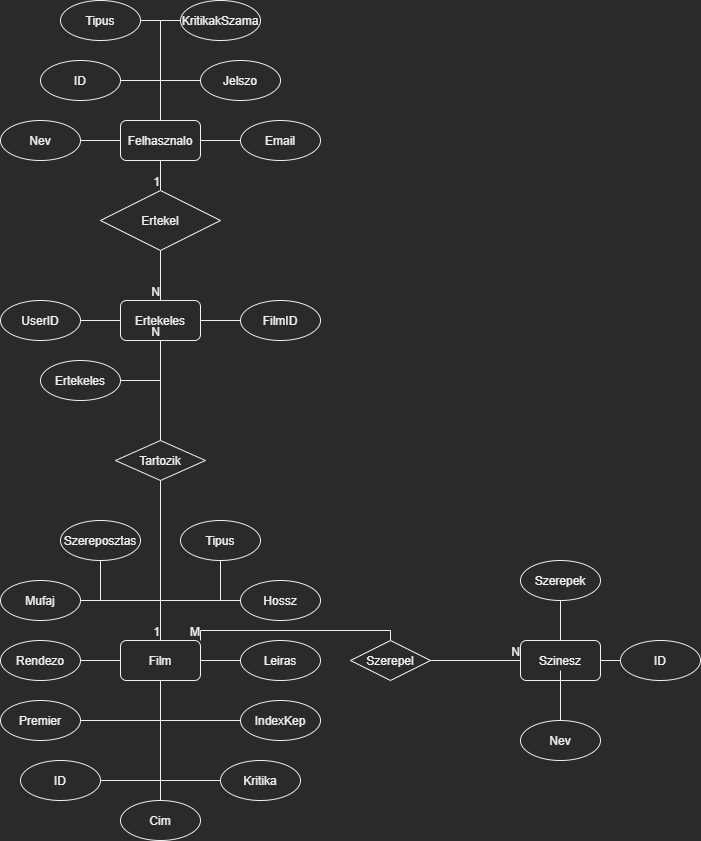

The diagram above was exported from draw.io. Its source (the exported page's mxGraphModel, read from the mxfile embedded in the PNG):
<mxGraphModel dx="1038" dy="547" grid="1" gridSize="10" guides="1" tooltips="1" connect="1" arrows="1" fold="1" page="1" pageScale="1" pageWidth="827" pageHeight="1169" math="0" shadow="0">
  <root>
    <mxCell id="0" />
    <mxCell id="1" parent="0" />
    <mxCell id="d9ijes6r-509xgAEc50h-1" value="Felhasznalo" style="rounded=1;whiteSpace=wrap;html=1;" parent="1" vertex="1">
      <mxGeometry x="160" y="200" width="80" height="40" as="geometry" />
    </mxCell>
    <mxCell id="sw6xKbftjkctf3ZFxCMC-7" style="edgeStyle=orthogonalEdgeStyle;rounded=0;orthogonalLoop=1;jettySize=auto;html=1;exitX=1;exitY=1;exitDx=0;exitDy=0;entryX=0.5;entryY=0;entryDx=0;entryDy=0;endArrow=none;endFill=0;" edge="1" parent="1" source="sw6xKbftjkctf3ZFxCMC-1" target="d9ijes6r-509xgAEc50h-1">
      <mxGeometry relative="1" as="geometry">
        <Array as="points">
          <mxPoint x="148" y="160" />
          <mxPoint x="200" y="160" />
        </Array>
      </mxGeometry>
    </mxCell>
    <mxCell id="sw6xKbftjkctf3ZFxCMC-1" value="ID" style="ellipse;whiteSpace=wrap;html=1;" vertex="1" parent="1">
      <mxGeometry x="80" y="140" width="80" height="40" as="geometry" />
    </mxCell>
    <mxCell id="sw6xKbftjkctf3ZFxCMC-6" style="edgeStyle=orthogonalEdgeStyle;rounded=0;orthogonalLoop=1;jettySize=auto;html=1;entryX=0;entryY=0.5;entryDx=0;entryDy=0;endArrow=none;endFill=0;" edge="1" parent="1" source="sw6xKbftjkctf3ZFxCMC-2" target="d9ijes6r-509xgAEc50h-1">
      <mxGeometry relative="1" as="geometry" />
    </mxCell>
    <mxCell id="sw6xKbftjkctf3ZFxCMC-2" value="Nev" style="ellipse;whiteSpace=wrap;html=1;" vertex="1" parent="1">
      <mxGeometry x="40" y="200" width="80" height="40" as="geometry" />
    </mxCell>
    <mxCell id="sw6xKbftjkctf3ZFxCMC-8" style="edgeStyle=orthogonalEdgeStyle;rounded=0;orthogonalLoop=1;jettySize=auto;html=1;endArrow=none;endFill=0;" edge="1" parent="1" source="sw6xKbftjkctf3ZFxCMC-3">
      <mxGeometry relative="1" as="geometry">
        <mxPoint x="200" y="200" as="targetPoint" />
        <Array as="points">
          <mxPoint x="200" y="160" />
        </Array>
      </mxGeometry>
    </mxCell>
    <mxCell id="sw6xKbftjkctf3ZFxCMC-3" value="Jelszo" style="ellipse;whiteSpace=wrap;html=1;" vertex="1" parent="1">
      <mxGeometry x="240" y="140" width="80" height="40" as="geometry" />
    </mxCell>
    <mxCell id="sw6xKbftjkctf3ZFxCMC-9" style="edgeStyle=orthogonalEdgeStyle;rounded=0;orthogonalLoop=1;jettySize=auto;html=1;endArrow=none;endFill=0;" edge="1" parent="1" source="sw6xKbftjkctf3ZFxCMC-4" target="d9ijes6r-509xgAEc50h-1">
      <mxGeometry relative="1" as="geometry" />
    </mxCell>
    <mxCell id="sw6xKbftjkctf3ZFxCMC-4" value="Email" style="ellipse;whiteSpace=wrap;html=1;" vertex="1" parent="1">
      <mxGeometry x="280" y="200" width="80" height="40" as="geometry" />
    </mxCell>
    <mxCell id="sw6xKbftjkctf3ZFxCMC-67" style="edgeStyle=orthogonalEdgeStyle;rounded=0;orthogonalLoop=1;jettySize=auto;html=1;endArrow=none;endFill=0;" edge="1" parent="1">
      <mxGeometry relative="1" as="geometry">
        <mxPoint x="200" y="160" as="targetPoint" />
        <mxPoint x="220" y="100" as="sourcePoint" />
      </mxGeometry>
    </mxCell>
    <mxCell id="sw6xKbftjkctf3ZFxCMC-10" value="KritikakSzama" style="ellipse;whiteSpace=wrap;html=1;" vertex="1" parent="1">
      <mxGeometry x="220" y="80" width="80" height="40" as="geometry" />
    </mxCell>
    <mxCell id="sw6xKbftjkctf3ZFxCMC-12" value="Szinesz" style="rounded=1;whiteSpace=wrap;html=1;" vertex="1" parent="1">
      <mxGeometry x="560" y="720" width="80" height="40" as="geometry" />
    </mxCell>
    <mxCell id="sw6xKbftjkctf3ZFxCMC-23" style="edgeStyle=orthogonalEdgeStyle;rounded=0;orthogonalLoop=1;jettySize=auto;html=1;endArrow=none;endFill=0;" edge="1" parent="1" source="sw6xKbftjkctf3ZFxCMC-14" target="sw6xKbftjkctf3ZFxCMC-12">
      <mxGeometry relative="1" as="geometry" />
    </mxCell>
    <mxCell id="sw6xKbftjkctf3ZFxCMC-14" value="Szerepek" style="ellipse;whiteSpace=wrap;html=1;" vertex="1" parent="1">
      <mxGeometry x="560" y="640" width="80" height="40" as="geometry" />
    </mxCell>
    <mxCell id="sw6xKbftjkctf3ZFxCMC-91" style="edgeStyle=orthogonalEdgeStyle;rounded=0;orthogonalLoop=1;jettySize=auto;html=1;entryX=0.5;entryY=0.75;entryDx=0;entryDy=0;entryPerimeter=0;endArrow=none;endFill=0;" edge="1" parent="1" source="sw6xKbftjkctf3ZFxCMC-16" target="sw6xKbftjkctf3ZFxCMC-12">
      <mxGeometry relative="1" as="geometry" />
    </mxCell>
    <mxCell id="sw6xKbftjkctf3ZFxCMC-16" value="Nev" style="ellipse;whiteSpace=wrap;html=1;" vertex="1" parent="1">
      <mxGeometry x="560" y="800" width="80" height="40" as="geometry" />
    </mxCell>
    <mxCell id="sw6xKbftjkctf3ZFxCMC-19" style="edgeStyle=orthogonalEdgeStyle;rounded=0;orthogonalLoop=1;jettySize=auto;html=1;endArrow=none;endFill=0;" edge="1" parent="1" target="sw6xKbftjkctf3ZFxCMC-12">
      <mxGeometry relative="1" as="geometry">
        <mxPoint x="667" y="740" as="sourcePoint" />
      </mxGeometry>
    </mxCell>
    <mxCell id="sw6xKbftjkctf3ZFxCMC-20" value="ID" style="ellipse;whiteSpace=wrap;html=1;" vertex="1" parent="1">
      <mxGeometry x="660" y="720" width="80" height="40" as="geometry" />
    </mxCell>
    <mxCell id="sw6xKbftjkctf3ZFxCMC-24" value="Film" style="rounded=1;whiteSpace=wrap;html=1;" vertex="1" parent="1">
      <mxGeometry x="160" y="720" width="80" height="40" as="geometry" />
    </mxCell>
    <mxCell id="sw6xKbftjkctf3ZFxCMC-43" style="edgeStyle=orthogonalEdgeStyle;rounded=0;orthogonalLoop=1;jettySize=auto;html=1;endArrow=none;endFill=0;entryX=0.5;entryY=1;entryDx=0;entryDy=0;" edge="1" parent="1" source="sw6xKbftjkctf3ZFxCMC-26" target="sw6xKbftjkctf3ZFxCMC-24">
      <mxGeometry relative="1" as="geometry">
        <mxPoint x="200" y="770" as="targetPoint" />
        <Array as="points">
          <mxPoint x="200" y="860" />
        </Array>
      </mxGeometry>
    </mxCell>
    <mxCell id="sw6xKbftjkctf3ZFxCMC-26" value="ID" style="ellipse;whiteSpace=wrap;html=1;" vertex="1" parent="1">
      <mxGeometry x="60" y="840" width="80" height="40" as="geometry" />
    </mxCell>
    <mxCell id="sw6xKbftjkctf3ZFxCMC-50" style="edgeStyle=orthogonalEdgeStyle;rounded=0;orthogonalLoop=1;jettySize=auto;html=1;endArrow=none;endFill=0;" edge="1" parent="1" source="sw6xKbftjkctf3ZFxCMC-30" target="sw6xKbftjkctf3ZFxCMC-24">
      <mxGeometry relative="1" as="geometry" />
    </mxCell>
    <mxCell id="sw6xKbftjkctf3ZFxCMC-30" value="Cim" style="ellipse;whiteSpace=wrap;html=1;" vertex="1" parent="1">
      <mxGeometry x="160" y="880" width="80" height="40" as="geometry" />
    </mxCell>
    <mxCell id="sw6xKbftjkctf3ZFxCMC-84" style="edgeStyle=orthogonalEdgeStyle;rounded=0;orthogonalLoop=1;jettySize=auto;html=1;endArrow=none;endFill=0;" edge="1" parent="1" source="sw6xKbftjkctf3ZFxCMC-31">
      <mxGeometry relative="1" as="geometry">
        <mxPoint x="280" y="680" as="targetPoint" />
        <Array as="points">
          <mxPoint x="260" y="680" />
        </Array>
      </mxGeometry>
    </mxCell>
    <mxCell id="sw6xKbftjkctf3ZFxCMC-31" value="Tipus" style="ellipse;whiteSpace=wrap;html=1;" vertex="1" parent="1">
      <mxGeometry x="220" y="600" width="80" height="40" as="geometry" />
    </mxCell>
    <mxCell id="sw6xKbftjkctf3ZFxCMC-49" style="edgeStyle=orthogonalEdgeStyle;rounded=0;orthogonalLoop=1;jettySize=auto;html=1;endArrow=none;endFill=0;entryX=0.5;entryY=0;entryDx=0;entryDy=0;" edge="1" parent="1" source="sw6xKbftjkctf3ZFxCMC-32" target="sw6xKbftjkctf3ZFxCMC-24">
      <mxGeometry relative="1" as="geometry">
        <mxPoint x="200" y="680" as="targetPoint" />
      </mxGeometry>
    </mxCell>
    <mxCell id="sw6xKbftjkctf3ZFxCMC-32" value="Hossz" style="ellipse;whiteSpace=wrap;html=1;" vertex="1" parent="1">
      <mxGeometry x="280" y="660" width="80" height="40" as="geometry" />
    </mxCell>
    <mxCell id="sw6xKbftjkctf3ZFxCMC-47" style="edgeStyle=orthogonalEdgeStyle;rounded=0;orthogonalLoop=1;jettySize=auto;html=1;endArrow=none;endFill=0;" edge="1" parent="1" source="sw6xKbftjkctf3ZFxCMC-33" target="sw6xKbftjkctf3ZFxCMC-24">
      <mxGeometry relative="1" as="geometry" />
    </mxCell>
    <mxCell id="sw6xKbftjkctf3ZFxCMC-33" value="Rendezo" style="ellipse;whiteSpace=wrap;html=1;" vertex="1" parent="1">
      <mxGeometry x="40" y="720" width="80" height="40" as="geometry" />
    </mxCell>
    <mxCell id="sw6xKbftjkctf3ZFxCMC-45" style="edgeStyle=orthogonalEdgeStyle;rounded=0;orthogonalLoop=1;jettySize=auto;html=1;endArrow=none;endFill=0;" edge="1" parent="1" source="sw6xKbftjkctf3ZFxCMC-34">
      <mxGeometry relative="1" as="geometry">
        <mxPoint x="200" y="800" as="targetPoint" />
      </mxGeometry>
    </mxCell>
    <mxCell id="sw6xKbftjkctf3ZFxCMC-34" value="Premier" style="ellipse;whiteSpace=wrap;html=1;" vertex="1" parent="1">
      <mxGeometry x="40" y="780" width="80" height="40" as="geometry" />
    </mxCell>
    <mxCell id="sw6xKbftjkctf3ZFxCMC-83" style="edgeStyle=orthogonalEdgeStyle;rounded=0;orthogonalLoop=1;jettySize=auto;html=1;endArrow=none;endFill=0;" edge="1" parent="1" source="sw6xKbftjkctf3ZFxCMC-35">
      <mxGeometry relative="1" as="geometry">
        <mxPoint x="140" y="680" as="targetPoint" />
      </mxGeometry>
    </mxCell>
    <mxCell id="sw6xKbftjkctf3ZFxCMC-35" value="Szereposztas" style="ellipse;whiteSpace=wrap;html=1;" vertex="1" parent="1">
      <mxGeometry x="100" y="600" width="80" height="40" as="geometry" />
    </mxCell>
    <mxCell id="sw6xKbftjkctf3ZFxCMC-48" style="edgeStyle=orthogonalEdgeStyle;rounded=0;orthogonalLoop=1;jettySize=auto;html=1;endArrow=none;endFill=0;" edge="1" parent="1" source="sw6xKbftjkctf3ZFxCMC-36" target="sw6xKbftjkctf3ZFxCMC-24">
      <mxGeometry relative="1" as="geometry" />
    </mxCell>
    <mxCell id="sw6xKbftjkctf3ZFxCMC-36" value="Leiras" style="ellipse;whiteSpace=wrap;html=1;" vertex="1" parent="1">
      <mxGeometry x="280" y="720" width="80" height="40" as="geometry" />
    </mxCell>
    <mxCell id="sw6xKbftjkctf3ZFxCMC-44" style="edgeStyle=orthogonalEdgeStyle;rounded=0;orthogonalLoop=1;jettySize=auto;html=1;endArrow=none;endFill=0;" edge="1" parent="1" source="sw6xKbftjkctf3ZFxCMC-37">
      <mxGeometry relative="1" as="geometry">
        <mxPoint x="200" y="800" as="targetPoint" />
      </mxGeometry>
    </mxCell>
    <mxCell id="sw6xKbftjkctf3ZFxCMC-37" value="Kritika" style="ellipse;whiteSpace=wrap;html=1;" vertex="1" parent="1">
      <mxGeometry x="260" y="840" width="80" height="40" as="geometry" />
    </mxCell>
    <mxCell id="sw6xKbftjkctf3ZFxCMC-46" style="edgeStyle=orthogonalEdgeStyle;rounded=0;orthogonalLoop=1;jettySize=auto;html=1;endArrow=none;endFill=0;" edge="1" parent="1" source="sw6xKbftjkctf3ZFxCMC-40">
      <mxGeometry relative="1" as="geometry">
        <mxPoint x="200" y="800" as="targetPoint" />
      </mxGeometry>
    </mxCell>
    <mxCell id="sw6xKbftjkctf3ZFxCMC-40" value="IndexKep" style="ellipse;whiteSpace=wrap;html=1;" vertex="1" parent="1">
      <mxGeometry x="280" y="780" width="80" height="40" as="geometry" />
    </mxCell>
    <mxCell id="sw6xKbftjkctf3ZFxCMC-51" style="edgeStyle=orthogonalEdgeStyle;rounded=0;orthogonalLoop=1;jettySize=auto;html=1;endArrow=none;endFill=0;" edge="1" parent="1" source="sw6xKbftjkctf3ZFxCMC-41">
      <mxGeometry relative="1" as="geometry">
        <mxPoint x="200" y="680" as="targetPoint" />
      </mxGeometry>
    </mxCell>
    <mxCell id="sw6xKbftjkctf3ZFxCMC-41" value="Mufaj" style="ellipse;whiteSpace=wrap;html=1;" vertex="1" parent="1">
      <mxGeometry x="40" y="660" width="80" height="40" as="geometry" />
    </mxCell>
    <mxCell id="sw6xKbftjkctf3ZFxCMC-54" style="edgeStyle=orthogonalEdgeStyle;rounded=0;orthogonalLoop=1;jettySize=auto;html=1;exitX=0.5;exitY=1;exitDx=0;exitDy=0;endArrow=none;endFill=0;" edge="1" parent="1">
      <mxGeometry relative="1" as="geometry">
        <mxPoint x="587" y="680" as="sourcePoint" />
        <mxPoint x="587" y="680" as="targetPoint" />
      </mxGeometry>
    </mxCell>
    <mxCell id="sw6xKbftjkctf3ZFxCMC-56" value="Ertekeles" style="rounded=1;whiteSpace=wrap;html=1;" vertex="1" parent="1">
      <mxGeometry x="160" y="380" width="80" height="40" as="geometry" />
    </mxCell>
    <mxCell id="sw6xKbftjkctf3ZFxCMC-62" style="edgeStyle=orthogonalEdgeStyle;rounded=0;orthogonalLoop=1;jettySize=auto;html=1;endArrow=none;endFill=0;" edge="1" parent="1" source="sw6xKbftjkctf3ZFxCMC-58" target="sw6xKbftjkctf3ZFxCMC-56">
      <mxGeometry relative="1" as="geometry" />
    </mxCell>
    <mxCell id="sw6xKbftjkctf3ZFxCMC-58" value="UserID" style="ellipse;whiteSpace=wrap;html=1;" vertex="1" parent="1">
      <mxGeometry x="40" y="380" width="80" height="40" as="geometry" />
    </mxCell>
    <mxCell id="sw6xKbftjkctf3ZFxCMC-64" style="edgeStyle=orthogonalEdgeStyle;rounded=0;orthogonalLoop=1;jettySize=auto;html=1;endArrow=none;endFill=0;" edge="1" parent="1" source="sw6xKbftjkctf3ZFxCMC-59" target="sw6xKbftjkctf3ZFxCMC-56">
      <mxGeometry relative="1" as="geometry" />
    </mxCell>
    <mxCell id="sw6xKbftjkctf3ZFxCMC-59" value="FilmID" style="ellipse;whiteSpace=wrap;html=1;" vertex="1" parent="1">
      <mxGeometry x="280" y="380" width="80" height="40" as="geometry" />
    </mxCell>
    <mxCell id="sw6xKbftjkctf3ZFxCMC-63" style="edgeStyle=orthogonalEdgeStyle;rounded=0;orthogonalLoop=1;jettySize=auto;html=1;endArrow=none;endFill=0;" edge="1" parent="1" source="sw6xKbftjkctf3ZFxCMC-61" target="sw6xKbftjkctf3ZFxCMC-56">
      <mxGeometry relative="1" as="geometry">
        <Array as="points">
          <mxPoint x="200" y="460" />
        </Array>
      </mxGeometry>
    </mxCell>
    <mxCell id="sw6xKbftjkctf3ZFxCMC-61" value="Ertekeles" style="ellipse;whiteSpace=wrap;html=1;" vertex="1" parent="1">
      <mxGeometry x="80" y="440" width="80" height="40" as="geometry" />
    </mxCell>
    <mxCell id="sw6xKbftjkctf3ZFxCMC-66" style="edgeStyle=orthogonalEdgeStyle;rounded=0;orthogonalLoop=1;jettySize=auto;html=1;endArrow=none;endFill=0;" edge="1" parent="1">
      <mxGeometry relative="1" as="geometry">
        <mxPoint x="200" y="180" as="targetPoint" />
        <mxPoint x="180" y="100" as="sourcePoint" />
      </mxGeometry>
    </mxCell>
    <mxCell id="sw6xKbftjkctf3ZFxCMC-65" value="Tipus" style="ellipse;whiteSpace=wrap;html=1;" vertex="1" parent="1">
      <mxGeometry x="100" y="80" width="80" height="40" as="geometry" />
    </mxCell>
    <mxCell id="sw6xKbftjkctf3ZFxCMC-73" value="Ertekel" style="shape=rhombus;perimeter=rhombusPerimeter;whiteSpace=wrap;html=1;align=center;" vertex="1" parent="1">
      <mxGeometry x="140" y="270" width="120" height="60" as="geometry" />
    </mxCell>
    <mxCell id="sw6xKbftjkctf3ZFxCMC-78" value="" style="endArrow=none;html=1;rounded=0;exitX=0.5;exitY=1;exitDx=0;exitDy=0;entryX=0.5;entryY=0;entryDx=0;entryDy=0;" edge="1" parent="1" source="d9ijes6r-509xgAEc50h-1" target="sw6xKbftjkctf3ZFxCMC-73">
      <mxGeometry relative="1" as="geometry">
        <mxPoint x="320" y="340" as="sourcePoint" />
        <mxPoint x="480" y="340" as="targetPoint" />
      </mxGeometry>
    </mxCell>
    <mxCell id="sw6xKbftjkctf3ZFxCMC-79" value="1" style="resizable=0;html=1;align=right;verticalAlign=bottom;" connectable="0" vertex="1" parent="sw6xKbftjkctf3ZFxCMC-78">
      <mxGeometry x="1" relative="1" as="geometry" />
    </mxCell>
    <mxCell id="sw6xKbftjkctf3ZFxCMC-80" value="" style="endArrow=none;html=1;rounded=0;exitX=0.5;exitY=1;exitDx=0;exitDy=0;entryX=0.5;entryY=0;entryDx=0;entryDy=0;" edge="1" parent="1" source="sw6xKbftjkctf3ZFxCMC-73" target="sw6xKbftjkctf3ZFxCMC-56">
      <mxGeometry relative="1" as="geometry">
        <mxPoint x="320" y="340" as="sourcePoint" />
        <mxPoint x="480" y="340" as="targetPoint" />
      </mxGeometry>
    </mxCell>
    <mxCell id="sw6xKbftjkctf3ZFxCMC-81" value="N" style="resizable=0;html=1;align=right;verticalAlign=bottom;" connectable="0" vertex="1" parent="sw6xKbftjkctf3ZFxCMC-80">
      <mxGeometry x="1" relative="1" as="geometry" />
    </mxCell>
    <mxCell id="sw6xKbftjkctf3ZFxCMC-82" value="Tartozik" style="shape=rhombus;perimeter=rhombusPerimeter;whiteSpace=wrap;html=1;align=center;" vertex="1" parent="1">
      <mxGeometry x="155" y="520" width="90" height="40" as="geometry" />
    </mxCell>
    <mxCell id="sw6xKbftjkctf3ZFxCMC-86" value="" style="endArrow=none;html=1;rounded=0;exitX=0.5;exitY=1;exitDx=0;exitDy=0;" edge="1" parent="1" source="sw6xKbftjkctf3ZFxCMC-82">
      <mxGeometry relative="1" as="geometry">
        <mxPoint x="320" y="520" as="sourcePoint" />
        <mxPoint x="200" y="720" as="targetPoint" />
      </mxGeometry>
    </mxCell>
    <mxCell id="sw6xKbftjkctf3ZFxCMC-87" value="1" style="resizable=0;html=1;align=right;verticalAlign=bottom;" connectable="0" vertex="1" parent="sw6xKbftjkctf3ZFxCMC-86">
      <mxGeometry x="1" relative="1" as="geometry" />
    </mxCell>
    <mxCell id="sw6xKbftjkctf3ZFxCMC-88" value="" style="endArrow=none;html=1;rounded=0;exitX=0.5;exitY=0;exitDx=0;exitDy=0;" edge="1" parent="1" source="sw6xKbftjkctf3ZFxCMC-82">
      <mxGeometry relative="1" as="geometry">
        <mxPoint x="180" y="480" as="sourcePoint" />
        <mxPoint x="200" y="420" as="targetPoint" />
      </mxGeometry>
    </mxCell>
    <mxCell id="sw6xKbftjkctf3ZFxCMC-89" value="N" style="resizable=0;html=1;align=right;verticalAlign=bottom;" connectable="0" vertex="1" parent="sw6xKbftjkctf3ZFxCMC-88">
      <mxGeometry x="1" relative="1" as="geometry" />
    </mxCell>
    <mxCell id="sw6xKbftjkctf3ZFxCMC-90" value="Szerepel" style="shape=rhombus;perimeter=rhombusPerimeter;whiteSpace=wrap;html=1;align=center;" vertex="1" parent="1">
      <mxGeometry x="390" y="720" width="80" height="40" as="geometry" />
    </mxCell>
    <mxCell id="sw6xKbftjkctf3ZFxCMC-92" value="" style="endArrow=none;html=1;rounded=0;entryX=0;entryY=0.5;entryDx=0;entryDy=0;exitX=1;exitY=0.5;exitDx=0;exitDy=0;" edge="1" parent="1" source="sw6xKbftjkctf3ZFxCMC-90" target="sw6xKbftjkctf3ZFxCMC-12">
      <mxGeometry relative="1" as="geometry">
        <mxPoint x="320" y="690" as="sourcePoint" />
        <mxPoint x="480" y="690" as="targetPoint" />
      </mxGeometry>
    </mxCell>
    <mxCell id="sw6xKbftjkctf3ZFxCMC-93" value="N" style="resizable=0;html=1;align=right;verticalAlign=bottom;" connectable="0" vertex="1" parent="sw6xKbftjkctf3ZFxCMC-92">
      <mxGeometry x="1" relative="1" as="geometry" />
    </mxCell>
    <mxCell id="sw6xKbftjkctf3ZFxCMC-96" value="" style="endArrow=none;html=1;rounded=0;exitX=0.5;exitY=0;exitDx=0;exitDy=0;entryX=1;entryY=0;entryDx=0;entryDy=0;" edge="1" parent="1" source="sw6xKbftjkctf3ZFxCMC-90" target="sw6xKbftjkctf3ZFxCMC-24">
      <mxGeometry relative="1" as="geometry">
        <mxPoint x="320" y="690" as="sourcePoint" />
        <mxPoint x="480" y="690" as="targetPoint" />
        <Array as="points">
          <mxPoint x="430" y="710" />
          <mxPoint x="240" y="710" />
        </Array>
      </mxGeometry>
    </mxCell>
    <mxCell id="sw6xKbftjkctf3ZFxCMC-97" value="M" style="resizable=0;html=1;align=right;verticalAlign=bottom;" connectable="0" vertex="1" parent="sw6xKbftjkctf3ZFxCMC-96">
      <mxGeometry x="1" relative="1" as="geometry" />
    </mxCell>
  </root>
</mxGraphModel>